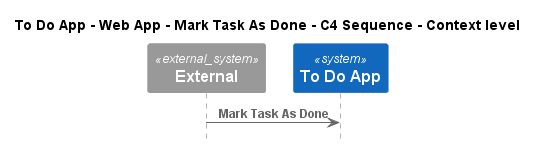

The diagram above was rendered by PlantUML. Its source (embedded in the PNG):
@startuml
!pragma layout smetana
!include ..\..\..\..\..\..\..\.c4s\C4_Sequence.puml

title To Do App - Web App - Mark Task As Done - C4 Sequence - Context level

System_Ext(C4InterFlow.SoftwareSystems.ExternalSystem, "External", "")
System(ToDoAppExample.SoftwareSystems.ToDoApp, "To Do App", "")

Rel(C4InterFlow.SoftwareSystems.ExternalSystem, ToDoAppExample.SoftwareSystems.ToDoApp, "Mark Task As Done")


@enduml